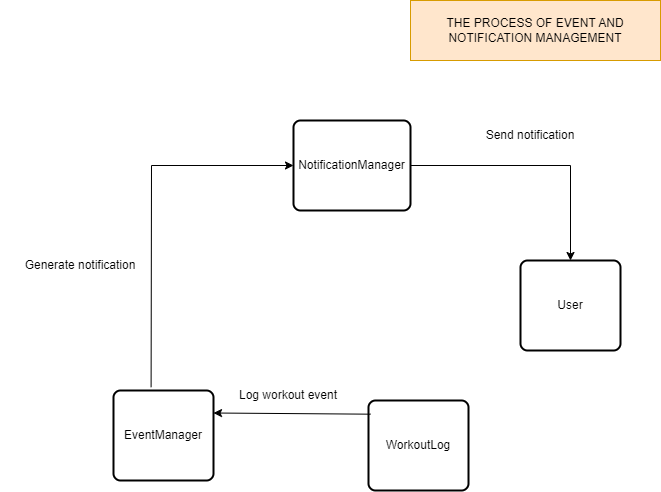

The diagram above was exported from draw.io. Its source (the exported page's mxGraphModel, read from the mxfile embedded in the PNG):
<mxGraphModel dx="1091" dy="680" grid="1" gridSize="10" guides="1" tooltips="1" connect="1" arrows="1" fold="1" page="1" pageScale="1" pageWidth="850" pageHeight="1100" math="0" shadow="0">
  <root>
    <mxCell id="0" />
    <mxCell id="1" parent="0" />
    <mxCell id="_Cag5-OIiK9TRUwmml6k-6" value="NotificationManager" style="rounded=1;whiteSpace=wrap;html=1;absoluteArcSize=1;arcSize=14;strokeWidth=2;" vertex="1" parent="1">
      <mxGeometry x="433" y="170" width="117" height="90" as="geometry" />
    </mxCell>
    <mxCell id="_Cag5-OIiK9TRUwmml6k-35" value="THE PROCESS OF EVENT AND NOTIFICATION MANAGEMENT" style="rounded=0;whiteSpace=wrap;html=1;fillColor=#ffe6cc;strokeColor=#d79b00;" vertex="1" parent="1">
      <mxGeometry x="550" y="50" width="250" height="60" as="geometry" />
    </mxCell>
    <mxCell id="_Cag5-OIiK9TRUwmml6k-163" value="EventManager" style="rounded=1;whiteSpace=wrap;html=1;absoluteArcSize=1;arcSize=14;strokeWidth=2;" vertex="1" parent="1">
      <mxGeometry x="253" y="440" width="100" height="90" as="geometry" />
    </mxCell>
    <mxCell id="_Cag5-OIiK9TRUwmml6k-164" value="WorkoutLog" style="rounded=1;whiteSpace=wrap;html=1;absoluteArcSize=1;arcSize=14;strokeWidth=2;" vertex="1" parent="1">
      <mxGeometry x="508" y="450" width="100" height="90" as="geometry" />
    </mxCell>
    <mxCell id="_Cag5-OIiK9TRUwmml6k-169" value="Log workout event" style="text;html=1;align=center;verticalAlign=middle;whiteSpace=wrap;rounded=0;" vertex="1" parent="1">
      <mxGeometry x="348" y="430" width="160" height="30" as="geometry" />
    </mxCell>
    <mxCell id="_Cag5-OIiK9TRUwmml6k-173" value="" style="endArrow=classic;html=1;rounded=0;entryX=1;entryY=0.25;entryDx=0;entryDy=0;exitX=0.022;exitY=0.152;exitDx=0;exitDy=0;exitPerimeter=0;" edge="1" parent="1" source="_Cag5-OIiK9TRUwmml6k-164" target="_Cag5-OIiK9TRUwmml6k-163">
      <mxGeometry width="50" height="50" relative="1" as="geometry">
        <mxPoint x="353" y="444" as="sourcePoint" />
        <mxPoint x="508" y="440" as="targetPoint" />
      </mxGeometry>
    </mxCell>
    <mxCell id="_Cag5-OIiK9TRUwmml6k-176" value="" style="endArrow=classic;html=1;rounded=0;entryX=0;entryY=0.5;entryDx=0;entryDy=0;exitX=0.376;exitY=-0.037;exitDx=0;exitDy=0;exitPerimeter=0;" edge="1" parent="1" source="_Cag5-OIiK9TRUwmml6k-163" target="_Cag5-OIiK9TRUwmml6k-6">
      <mxGeometry width="50" height="50" relative="1" as="geometry">
        <mxPoint x="233" y="310" as="sourcePoint" />
        <mxPoint x="235" y="480" as="targetPoint" />
        <Array as="points">
          <mxPoint x="291" y="215" />
        </Array>
      </mxGeometry>
    </mxCell>
    <mxCell id="_Cag5-OIiK9TRUwmml6k-177" value="Generate notification" style="text;html=1;align=center;verticalAlign=middle;whiteSpace=wrap;rounded=0;" vertex="1" parent="1">
      <mxGeometry x="140" y="300" width="160" height="30" as="geometry" />
    </mxCell>
    <mxCell id="_Cag5-OIiK9TRUwmml6k-199" value="User" style="rounded=1;whiteSpace=wrap;html=1;absoluteArcSize=1;arcSize=14;strokeWidth=2;" vertex="1" parent="1">
      <mxGeometry x="660" y="310" width="100" height="90" as="geometry" />
    </mxCell>
    <mxCell id="_Cag5-OIiK9TRUwmml6k-200" value="" style="endArrow=classic;html=1;rounded=0;entryX=0.5;entryY=0;entryDx=0;entryDy=0;exitX=1;exitY=0.5;exitDx=0;exitDy=0;" edge="1" parent="1" source="_Cag5-OIiK9TRUwmml6k-6" target="_Cag5-OIiK9TRUwmml6k-199">
      <mxGeometry width="50" height="50" relative="1" as="geometry">
        <mxPoint x="550" y="321" as="sourcePoint" />
        <mxPoint x="393" y="320" as="targetPoint" />
        <Array as="points">
          <mxPoint x="710" y="215" />
        </Array>
      </mxGeometry>
    </mxCell>
    <mxCell id="_Cag5-OIiK9TRUwmml6k-201" value="Send notification" style="text;html=1;align=center;verticalAlign=middle;whiteSpace=wrap;rounded=0;" vertex="1" parent="1">
      <mxGeometry x="590" y="170" width="160" height="30" as="geometry" />
    </mxCell>
  </root>
</mxGraphModel>